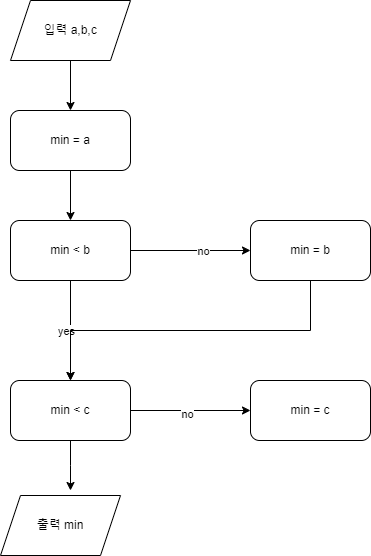

The diagram above was exported from draw.io. Its source (the exported page's mxGraphModel, read from the mxfile embedded in the PNG):
<mxGraphModel dx="1434" dy="746" grid="1" gridSize="10" guides="1" tooltips="1" connect="1" arrows="1" fold="1" page="1" pageScale="1" pageWidth="827" pageHeight="1169" math="0" shadow="0">
  <root>
    <mxCell id="0" />
    <mxCell id="1" parent="0" />
    <mxCell id="BWfcYxfrwdIrgaAXBNX9-29" style="edgeStyle=orthogonalEdgeStyle;rounded=0;orthogonalLoop=1;jettySize=auto;html=1;exitX=0.5;exitY=1;exitDx=0;exitDy=0;entryX=0.5;entryY=0;entryDx=0;entryDy=0;" edge="1" parent="1" source="BWfcYxfrwdIrgaAXBNX9-23" target="BWfcYxfrwdIrgaAXBNX9-24">
      <mxGeometry relative="1" as="geometry" />
    </mxCell>
    <mxCell id="BWfcYxfrwdIrgaAXBNX9-23" value="입력 a,b,c" style="shape=parallelogram;perimeter=parallelogramPerimeter;whiteSpace=wrap;html=1;fixedSize=1;" vertex="1" parent="1">
      <mxGeometry x="340" y="90" width="120" height="60" as="geometry" />
    </mxCell>
    <mxCell id="BWfcYxfrwdIrgaAXBNX9-30" style="edgeStyle=orthogonalEdgeStyle;rounded=0;orthogonalLoop=1;jettySize=auto;html=1;exitX=0.5;exitY=1;exitDx=0;exitDy=0;entryX=0.5;entryY=0;entryDx=0;entryDy=0;" edge="1" parent="1" source="BWfcYxfrwdIrgaAXBNX9-24" target="BWfcYxfrwdIrgaAXBNX9-25">
      <mxGeometry relative="1" as="geometry" />
    </mxCell>
    <mxCell id="BWfcYxfrwdIrgaAXBNX9-24" value="min = a" style="rounded=1;whiteSpace=wrap;html=1;" vertex="1" parent="1">
      <mxGeometry x="340" y="200" width="120" height="60" as="geometry" />
    </mxCell>
    <mxCell id="BWfcYxfrwdIrgaAXBNX9-31" style="edgeStyle=orthogonalEdgeStyle;rounded=0;orthogonalLoop=1;jettySize=auto;html=1;exitX=1;exitY=0.5;exitDx=0;exitDy=0;entryX=0;entryY=0.5;entryDx=0;entryDy=0;" edge="1" parent="1" source="BWfcYxfrwdIrgaAXBNX9-25" target="BWfcYxfrwdIrgaAXBNX9-26">
      <mxGeometry relative="1" as="geometry" />
    </mxCell>
    <mxCell id="BWfcYxfrwdIrgaAXBNX9-32" value="no" style="edgeLabel;html=1;align=center;verticalAlign=middle;resizable=0;points=[];" vertex="1" connectable="0" parent="BWfcYxfrwdIrgaAXBNX9-31">
      <mxGeometry x="0.2" relative="1" as="geometry">
        <mxPoint as="offset" />
      </mxGeometry>
    </mxCell>
    <mxCell id="BWfcYxfrwdIrgaAXBNX9-33" style="edgeStyle=orthogonalEdgeStyle;rounded=0;orthogonalLoop=1;jettySize=auto;html=1;exitX=0.5;exitY=1;exitDx=0;exitDy=0;entryX=0.5;entryY=0;entryDx=0;entryDy=0;" edge="1" parent="1" source="BWfcYxfrwdIrgaAXBNX9-25" target="BWfcYxfrwdIrgaAXBNX9-27">
      <mxGeometry relative="1" as="geometry" />
    </mxCell>
    <mxCell id="BWfcYxfrwdIrgaAXBNX9-34" value="yes" style="edgeLabel;html=1;align=center;verticalAlign=middle;resizable=0;points=[];" vertex="1" connectable="0" parent="BWfcYxfrwdIrgaAXBNX9-33">
      <mxGeometry y="-5" relative="1" as="geometry">
        <mxPoint as="offset" />
      </mxGeometry>
    </mxCell>
    <mxCell id="BWfcYxfrwdIrgaAXBNX9-25" value="min &amp;lt; b" style="rounded=1;whiteSpace=wrap;html=1;" vertex="1" parent="1">
      <mxGeometry x="340" y="310" width="120" height="60" as="geometry" />
    </mxCell>
    <mxCell id="BWfcYxfrwdIrgaAXBNX9-37" style="edgeStyle=orthogonalEdgeStyle;rounded=0;orthogonalLoop=1;jettySize=auto;html=1;exitX=0.5;exitY=1;exitDx=0;exitDy=0;entryX=0.5;entryY=0;entryDx=0;entryDy=0;" edge="1" parent="1" source="BWfcYxfrwdIrgaAXBNX9-26" target="BWfcYxfrwdIrgaAXBNX9-27">
      <mxGeometry relative="1" as="geometry" />
    </mxCell>
    <mxCell id="BWfcYxfrwdIrgaAXBNX9-26" value="min = b" style="rounded=1;whiteSpace=wrap;html=1;" vertex="1" parent="1">
      <mxGeometry x="580" y="310" width="120" height="60" as="geometry" />
    </mxCell>
    <mxCell id="BWfcYxfrwdIrgaAXBNX9-35" style="edgeStyle=orthogonalEdgeStyle;rounded=0;orthogonalLoop=1;jettySize=auto;html=1;exitX=1;exitY=0.5;exitDx=0;exitDy=0;entryX=0;entryY=0.5;entryDx=0;entryDy=0;" edge="1" parent="1" source="BWfcYxfrwdIrgaAXBNX9-27" target="BWfcYxfrwdIrgaAXBNX9-28">
      <mxGeometry relative="1" as="geometry" />
    </mxCell>
    <mxCell id="BWfcYxfrwdIrgaAXBNX9-38" value="no" style="edgeLabel;html=1;align=center;verticalAlign=middle;resizable=0;points=[];" vertex="1" connectable="0" parent="BWfcYxfrwdIrgaAXBNX9-35">
      <mxGeometry x="-0.0667" y="-3" relative="1" as="geometry">
        <mxPoint as="offset" />
      </mxGeometry>
    </mxCell>
    <mxCell id="BWfcYxfrwdIrgaAXBNX9-40" style="edgeStyle=orthogonalEdgeStyle;rounded=0;orthogonalLoop=1;jettySize=auto;html=1;exitX=0.5;exitY=1;exitDx=0;exitDy=0;" edge="1" parent="1" source="BWfcYxfrwdIrgaAXBNX9-27">
      <mxGeometry relative="1" as="geometry">
        <mxPoint x="400" y="580" as="targetPoint" />
      </mxGeometry>
    </mxCell>
    <mxCell id="BWfcYxfrwdIrgaAXBNX9-27" value="min &amp;lt; c" style="rounded=1;whiteSpace=wrap;html=1;" vertex="1" parent="1">
      <mxGeometry x="340" y="470" width="120" height="60" as="geometry" />
    </mxCell>
    <mxCell id="BWfcYxfrwdIrgaAXBNX9-28" value="min = c" style="rounded=1;whiteSpace=wrap;html=1;" vertex="1" parent="1">
      <mxGeometry x="580" y="470" width="120" height="60" as="geometry" />
    </mxCell>
    <mxCell id="BWfcYxfrwdIrgaAXBNX9-39" value="출력 min" style="shape=parallelogram;perimeter=parallelogramPerimeter;whiteSpace=wrap;html=1;fixedSize=1;" vertex="1" parent="1">
      <mxGeometry x="330" y="585" width="120" height="60" as="geometry" />
    </mxCell>
  </root>
</mxGraphModel>